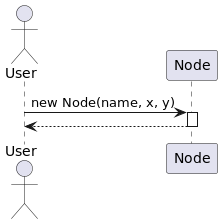

The diagram above was rendered by PlantUML. Its source (embedded in the PNG):
@startuml
actor User
participant "Node" as N

User -> N : new Node(name, x, y)
activate N
N --> User
deactivate N
@enduml